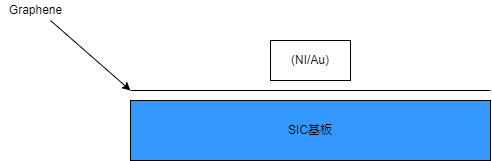

The diagram above was exported from draw.io. Its source (the exported page's mxGraphModel, read from the mxfile embedded in the PNG):
<mxGraphModel dx="550" dy="782" grid="1" gridSize="10" guides="1" tooltips="1" connect="1" arrows="1" fold="1" page="1" pageScale="1" pageWidth="827" pageHeight="1169" math="0" shadow="0">
  <root>
    <mxCell id="0" />
    <mxCell id="1" parent="0" />
    <mxCell id="2" value="SIC基板" style="rounded=0;whiteSpace=wrap;html=1;fillColor=#3399FF;" vertex="1" parent="1">
      <mxGeometry x="160" y="280" width="360" height="60" as="geometry" />
    </mxCell>
    <mxCell id="3" value="" style="endArrow=none;html=1;" edge="1" parent="1">
      <mxGeometry width="50" height="50" relative="1" as="geometry">
        <mxPoint x="160" y="270" as="sourcePoint" />
        <mxPoint x="520" y="270" as="targetPoint" />
      </mxGeometry>
    </mxCell>
    <mxCell id="4" value="" style="endArrow=classic;html=1;" edge="1" parent="1">
      <mxGeometry width="50" height="50" relative="1" as="geometry">
        <mxPoint x="80" y="200" as="sourcePoint" />
        <mxPoint x="160" y="270" as="targetPoint" />
        <Array as="points" />
      </mxGeometry>
    </mxCell>
    <mxCell id="5" value="Graphene" style="text;html=1;align=center;verticalAlign=middle;resizable=0;points=[];autosize=1;strokeColor=none;fillColor=none;" vertex="1" parent="1">
      <mxGeometry x="30" y="180" width="70" height="20" as="geometry" />
    </mxCell>
    <mxCell id="9" value="(NI/Au)" style="rounded=0;whiteSpace=wrap;html=1;" vertex="1" parent="1">
      <mxGeometry x="300" y="220" width="80" height="40" as="geometry" />
    </mxCell>
  </root>
</mxGraphModel>